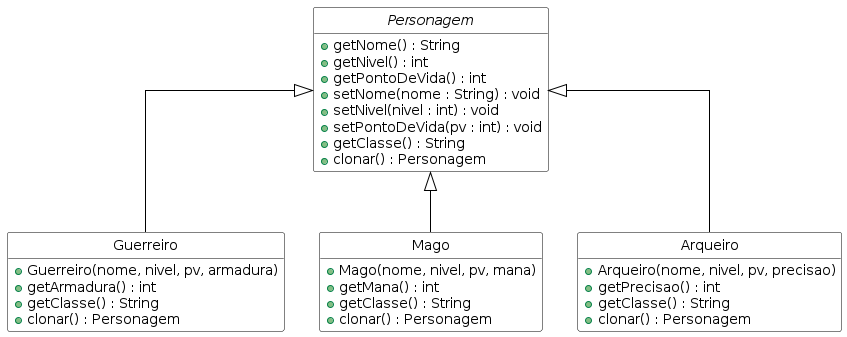

The diagram above was rendered by PlantUML. Its source (embedded in the PNG):
@startuml DiagramaDeClasses

skinparam classBackgroundColor White
skinparam classBorderColor Black
skinparam arrowColor Black
skinparam linetype ortho
hide fields
hide circle

abstract class Personagem {
    + getNome() : String
    + getNivel() : int
    + getPontoDeVida() : int
    + setNome(nome : String) : void
    + setNivel(nivel : int) : void
    + setPontoDeVida(pv : int) : void
    + getClasse() : String
    + clonar() : Personagem
}

class Guerreiro {
    + Guerreiro(nome, nivel, pv, armadura)
    + getArmadura() : int
    + getClasse() : String
    + clonar() : Personagem
}

class Mago {
    + Mago(nome, nivel, pv, mana)
    + getMana() : int
    + getClasse() : String
    + clonar() : Personagem
}

class Arqueiro {
    + Arqueiro(nome, nivel, pv, precisao)
    + getPrecisao() : int
    + getClasse() : String
    + clonar() : Personagem
}

Personagem <|-- Guerreiro
Personagem <|-- Mago
Personagem <|-- Arqueiro

@enduml